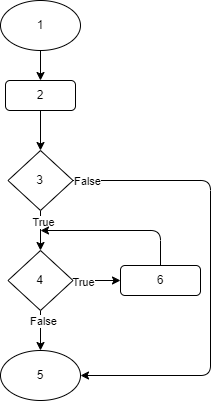

The diagram above was exported from draw.io. Its source (the exported page's mxGraphModel, read from the mxfile embedded in the PNG):
<mxGraphModel dx="1179" dy="597" grid="1" gridSize="10" guides="1" tooltips="1" connect="1" arrows="1" fold="1" page="1" pageScale="1" pageWidth="827" pageHeight="1169" math="0" shadow="0">
  <root>
    <mxCell id="0" />
    <mxCell id="1" parent="0" />
    <mxCell id="5" style="edgeStyle=none;html=1;entryX=0.5;entryY=0;entryDx=0;entryDy=0;" parent="1" source="2" target="4" edge="1">
      <mxGeometry relative="1" as="geometry" />
    </mxCell>
    <mxCell id="2" value="1" style="ellipse;whiteSpace=wrap;html=1;" parent="1" vertex="1">
      <mxGeometry x="60" y="40" width="80" height="50" as="geometry" />
    </mxCell>
    <mxCell id="9" style="edgeStyle=none;html=1;entryX=0.5;entryY=0;entryDx=0;entryDy=0;" parent="1" source="3" target="8" edge="1">
      <mxGeometry relative="1" as="geometry" />
    </mxCell>
    <mxCell id="17" value="True" style="edgeLabel;html=1;align=center;verticalAlign=middle;resizable=0;points=[];" parent="9" vertex="1" connectable="0">
      <mxGeometry x="-0.413" y="2" relative="1" as="geometry">
        <mxPoint as="offset" />
      </mxGeometry>
    </mxCell>
    <mxCell id="18" style="edgeStyle=none;html=1;entryX=1;entryY=0.5;entryDx=0;entryDy=0;" parent="1" source="3" edge="1" target="14">
      <mxGeometry relative="1" as="geometry">
        <mxPoint x="200" y="550" as="targetPoint" />
        <Array as="points">
          <mxPoint x="270" y="220" />
          <mxPoint x="270" y="415" />
        </Array>
      </mxGeometry>
    </mxCell>
    <mxCell id="19" value="False" style="edgeLabel;html=1;align=center;verticalAlign=middle;resizable=0;points=[];" parent="18" vertex="1" connectable="0">
      <mxGeometry x="-0.9713" y="2" relative="1" as="geometry">
        <mxPoint x="7" y="2" as="offset" />
      </mxGeometry>
    </mxCell>
    <mxCell id="3" value="3" style="rhombus;whiteSpace=wrap;html=1;" parent="1" vertex="1">
      <mxGeometry x="67.5" y="190" width="65" height="60" as="geometry" />
    </mxCell>
    <mxCell id="7" style="edgeStyle=none;html=1;entryX=0.5;entryY=0;entryDx=0;entryDy=0;" parent="1" source="4" target="3" edge="1">
      <mxGeometry relative="1" as="geometry" />
    </mxCell>
    <mxCell id="4" value="2" style="rounded=1;whiteSpace=wrap;html=1;" parent="1" vertex="1">
      <mxGeometry x="65" y="120" width="70" height="30" as="geometry" />
    </mxCell>
    <mxCell id="11" style="edgeStyle=none;html=1;entryX=0;entryY=0.5;entryDx=0;entryDy=0;" parent="1" source="8" target="10" edge="1">
      <mxGeometry relative="1" as="geometry" />
    </mxCell>
    <mxCell id="12" value="True" style="edgeLabel;html=1;align=center;verticalAlign=middle;resizable=0;points=[];" parent="11" vertex="1" connectable="0">
      <mxGeometry x="-0.5536" y="-1" relative="1" as="geometry">
        <mxPoint as="offset" />
      </mxGeometry>
    </mxCell>
    <mxCell id="15" style="edgeStyle=none;html=1;entryX=0.5;entryY=0;entryDx=0;entryDy=0;" parent="1" source="8" target="14" edge="1">
      <mxGeometry relative="1" as="geometry" />
    </mxCell>
    <mxCell id="16" value="False" style="edgeLabel;html=1;align=center;verticalAlign=middle;resizable=0;points=[];" parent="15" vertex="1" connectable="0">
      <mxGeometry x="-0.4752" y="2" relative="1" as="geometry">
        <mxPoint as="offset" />
      </mxGeometry>
    </mxCell>
    <mxCell id="8" value="4" style="rhombus;whiteSpace=wrap;html=1;" parent="1" vertex="1">
      <mxGeometry x="67.5" y="290" width="65" height="60" as="geometry" />
    </mxCell>
    <mxCell id="13" style="edgeStyle=none;html=1;" parent="1" source="10" edge="1">
      <mxGeometry relative="1" as="geometry">
        <mxPoint x="100" y="270" as="targetPoint" />
        <Array as="points">
          <mxPoint x="220" y="270" />
        </Array>
      </mxGeometry>
    </mxCell>
    <mxCell id="10" value="6" style="rounded=1;whiteSpace=wrap;html=1;" parent="1" vertex="1">
      <mxGeometry x="180" y="305" width="80" height="30" as="geometry" />
    </mxCell>
    <mxCell id="14" value="5" style="ellipse;whiteSpace=wrap;html=1;" parent="1" vertex="1">
      <mxGeometry x="60" y="390" width="80" height="50" as="geometry" />
    </mxCell>
  </root>
</mxGraphModel>